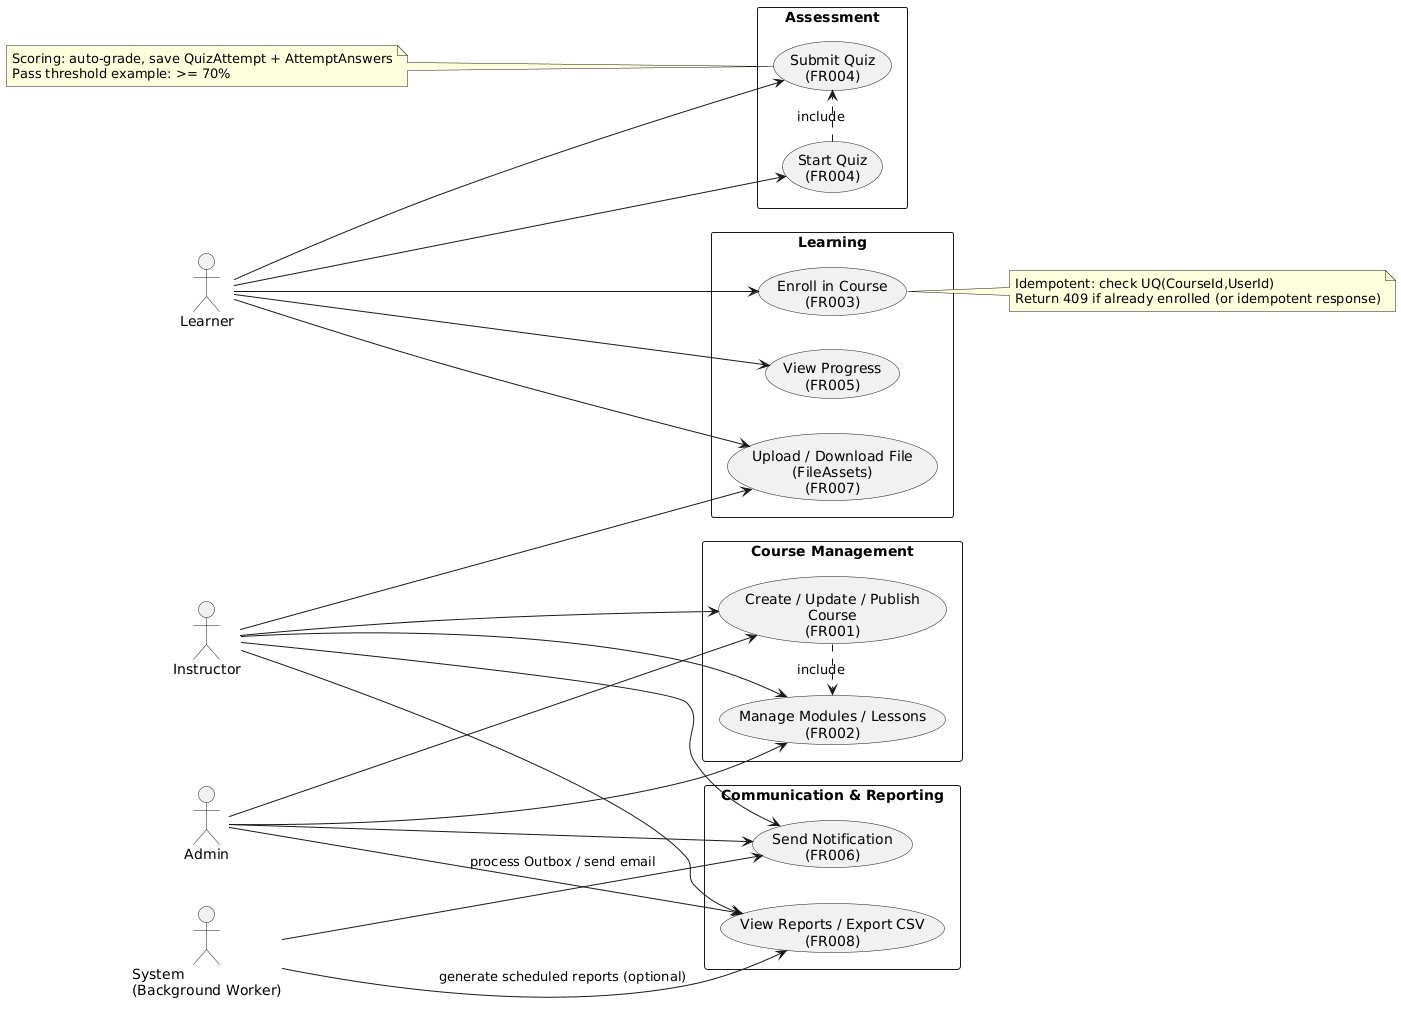

The diagram above was rendered by PlantUML. Its source (embedded in the PNG):
@startuml
' Use Case diagram for LMS mini
left to right direction
skinparam packageStyle rectangle

actor "Admin" as Admin
actor "Instructor" as Instructor
actor "Learner" as Learner
actor "System\n(Background Worker)" as System

package "Course Management" {
  usecase "Create / Update / Publish\nCourse\n(FR001)" as UC_CreateCourse
  usecase "Manage Modules / Lessons\n(FR002)" as UC_ManageModules
}

package "Learning" {
  usecase "Enroll in Course\n(FR003)" as UC_Enroll
  usecase "View Progress\n(FR005)" as UC_ViewProgress
  usecase "Upload / Download File\n(FileAssets)\n(FR007)" as UC_FileAssets
}

package "Assessment" {
  usecase "Start Quiz\n(FR004)" as UC_StartQuiz
  usecase "Submit Quiz\n(FR004)" as UC_SubmitQuiz
}

package "Communication & Reporting" {
  usecase "Send Notification\n(FR006)" as UC_Notify
  usecase "View Reports / Export CSV\n(FR008)" as UC_Reports
}

' Actors -> Use cases
Admin --> UC_CreateCourse
Admin --> UC_ManageModules
Admin --> UC_Notify
Admin --> UC_Reports

Instructor --> UC_CreateCourse
Instructor --> UC_ManageModules
Instructor --> UC_FileAssets
Instructor --> UC_Notify
Instructor --> UC_Reports

Learner --> UC_Enroll
Learner --> UC_StartQuiz
Learner --> UC_SubmitQuiz
Learner --> UC_ViewProgress
Learner --> UC_FileAssets

' System (background) interactions
System --> UC_Notify : "process Outbox / send email"
System --> UC_Reports : "generate scheduled reports (optional)"

' Include / extend relationships (logical)
UC_StartQuiz .> UC_SubmitQuiz : include
UC_CreateCourse .> UC_ManageModules : include

note right of UC_Enroll
  Idempotent: check UQ(CourseId,UserId)
  Return 409 if already enrolled (or idempotent response)
end note

note left of UC_SubmitQuiz
  Scoring: auto-grade, save QuizAttempt + AttemptAnswers
  Pass threshold example: >= 70%
end note
@enduml